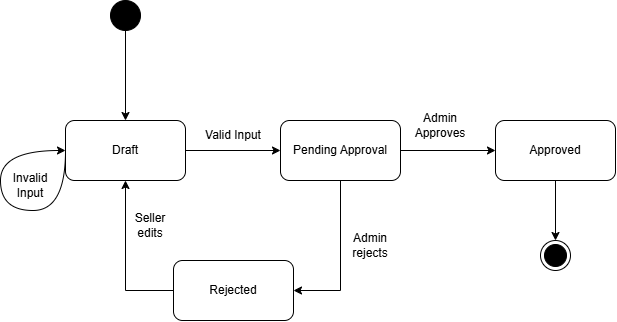

The diagram above was exported from draw.io. Its source (the exported page's mxGraphModel, read from the mxfile embedded in the PNG):
<mxGraphModel dx="1030" dy="562" grid="1" gridSize="10" guides="1" tooltips="1" connect="1" arrows="1" fold="1" page="1" pageScale="1" pageWidth="850" pageHeight="1100" background="light-dark(#ffffff, #121212)" math="0" shadow="0">
  <root>
    <mxCell id="0" />
    <mxCell id="1" parent="0" />
    <mxCell id="LaBLi2MtqBqD0tC0pouh-3" edge="1" parent="1" source="LaBLi2MtqBqD0tC0pouh-1" style="edgeStyle=orthogonalEdgeStyle;rounded=0;orthogonalLoop=1;jettySize=auto;html=1;" target="LaBLi2MtqBqD0tC0pouh-2">
      <mxGeometry relative="1" as="geometry" />
    </mxCell>
    <mxCell id="LaBLi2MtqBqD0tC0pouh-1" parent="1" style="ellipse;fillColor=strokeColor;html=1;" value="" vertex="1">
      <mxGeometry height="30" width="30" x="290" y="60" as="geometry" />
    </mxCell>
    <mxCell id="LaBLi2MtqBqD0tC0pouh-9" edge="1" parent="1" source="LaBLi2MtqBqD0tC0pouh-2" style="edgeStyle=orthogonalEdgeStyle;rounded=0;orthogonalLoop=1;jettySize=auto;html=1;entryX=0;entryY=0.5;entryDx=0;entryDy=0;" target="LaBLi2MtqBqD0tC0pouh-8">
      <mxGeometry relative="1" as="geometry" />
    </mxCell>
    <mxCell id="LaBLi2MtqBqD0tC0pouh-2" parent="1" style="rounded=1;whiteSpace=wrap;html=1;fillColor=none;" value="Draft" vertex="1">
      <mxGeometry height="60" width="120" x="245" y="180" as="geometry" />
    </mxCell>
    <mxCell id="LaBLi2MtqBqD0tC0pouh-6" edge="1" parent="1" style="curved=1;endArrow=classic;html=1;rounded=0;entryX=0;entryY=1;entryDx=0;entryDy=0;exitX=0;exitY=1;exitDx=0;exitDy=0;edgeStyle=orthogonalEdgeStyle;innerLoopWaypoints=1;" value="">
      <mxGeometry height="50" relative="1" width="50" as="geometry">
        <Array as="points">
          <mxPoint x="245" y="270" />
          <mxPoint x="180" y="270" />
          <mxPoint x="180" y="210" />
        </Array>
        <mxPoint x="245" y="210" as="sourcePoint" />
        <mxPoint x="245" y="210" as="targetPoint" />
      </mxGeometry>
    </mxCell>
    <mxCell id="LaBLi2MtqBqD0tC0pouh-7" parent="1" style="text;html=1;whiteSpace=wrap;strokeColor=none;fillColor=none;align=center;verticalAlign=middle;rounded=0;" value="Invalid Input" vertex="1">
      <mxGeometry height="30" width="60" x="180" y="230" as="geometry" />
    </mxCell>
    <mxCell id="LaBLi2MtqBqD0tC0pouh-11" edge="1" parent="1" source="LaBLi2MtqBqD0tC0pouh-8" style="edgeStyle=orthogonalEdgeStyle;rounded=0;orthogonalLoop=1;jettySize=auto;html=1;entryX=0;entryY=0.5;entryDx=0;entryDy=0;" target="LaBLi2MtqBqD0tC0pouh-14">
      <mxGeometry relative="1" as="geometry">
        <mxPoint x="690" y="210" as="targetPoint" />
      </mxGeometry>
    </mxCell>
    <mxCell id="LaBLi2MtqBqD0tC0pouh-18" edge="1" parent="1" source="LaBLi2MtqBqD0tC0pouh-8" style="edgeStyle=orthogonalEdgeStyle;rounded=0;orthogonalLoop=1;jettySize=auto;html=1;entryX=1;entryY=0.5;entryDx=0;entryDy=0;" target="LaBLi2MtqBqD0tC0pouh-17">
      <mxGeometry relative="1" as="geometry" />
    </mxCell>
    <mxCell id="LaBLi2MtqBqD0tC0pouh-8" parent="1" style="rounded=1;whiteSpace=wrap;html=1;fillColor=none;" value="Pending Approval" vertex="1">
      <mxGeometry height="60" width="120" x="460" y="180" as="geometry" />
    </mxCell>
    <mxCell id="LaBLi2MtqBqD0tC0pouh-10" parent="1" style="ellipse;html=1;shape=endState;fillColor=strokeColor;" value="" vertex="1">
      <mxGeometry height="30" width="30" x="720" y="300" as="geometry" />
    </mxCell>
    <mxCell id="LaBLi2MtqBqD0tC0pouh-13" parent="1" style="text;html=1;whiteSpace=wrap;strokeColor=none;fillColor=none;align=center;verticalAlign=middle;rounded=0;" value="Valid Input" vertex="1">
      <mxGeometry height="30" width="60" x="383" y="180" as="geometry" />
    </mxCell>
    <mxCell id="LaBLi2MtqBqD0tC0pouh-15" edge="1" parent="1" source="LaBLi2MtqBqD0tC0pouh-14" style="edgeStyle=orthogonalEdgeStyle;rounded=0;orthogonalLoop=1;jettySize=auto;html=1;entryX=0.5;entryY=0;entryDx=0;entryDy=0;" target="LaBLi2MtqBqD0tC0pouh-10">
      <mxGeometry relative="1" as="geometry" />
    </mxCell>
    <mxCell id="LaBLi2MtqBqD0tC0pouh-14" parent="1" style="rounded=1;whiteSpace=wrap;html=1;fillColor=none;" value="Approved" vertex="1">
      <mxGeometry height="60" width="120" x="675" y="180" as="geometry" />
    </mxCell>
    <mxCell id="LaBLi2MtqBqD0tC0pouh-16" parent="1" style="text;html=1;whiteSpace=wrap;strokeColor=none;fillColor=none;align=center;verticalAlign=middle;rounded=0;" value="Admin Approves" vertex="1">
      <mxGeometry height="30" width="60" x="590" y="170" as="geometry" />
    </mxCell>
    <mxCell id="LaBLi2MtqBqD0tC0pouh-19" edge="1" parent="1" source="LaBLi2MtqBqD0tC0pouh-17" style="edgeStyle=orthogonalEdgeStyle;rounded=0;orthogonalLoop=1;jettySize=auto;html=1;entryX=0.5;entryY=1;entryDx=0;entryDy=0;" target="LaBLi2MtqBqD0tC0pouh-2">
      <mxGeometry relative="1" as="geometry">
        <Array as="points">
          <mxPoint x="305" y="350" />
        </Array>
      </mxGeometry>
    </mxCell>
    <mxCell id="LaBLi2MtqBqD0tC0pouh-17" parent="1" style="rounded=1;whiteSpace=wrap;html=1;fillColor=none;" value="Rejected" vertex="1">
      <mxGeometry height="60" width="120" x="353" y="320" as="geometry" />
    </mxCell>
    <mxCell id="LaBLi2MtqBqD0tC0pouh-20" parent="1" style="text;html=1;whiteSpace=wrap;strokeColor=none;fillColor=none;align=center;verticalAlign=middle;rounded=0;" value="Admin rejects" vertex="1">
      <mxGeometry height="30" width="60" x="520" y="290" as="geometry" />
    </mxCell>
    <mxCell id="LaBLi2MtqBqD0tC0pouh-21" parent="1" style="text;html=1;whiteSpace=wrap;strokeColor=none;fillColor=none;align=center;verticalAlign=middle;rounded=0;" value="Seller edits" vertex="1">
      <mxGeometry height="30" width="60" x="300" y="270" as="geometry" />
    </mxCell>
  </root>
</mxGraphModel>